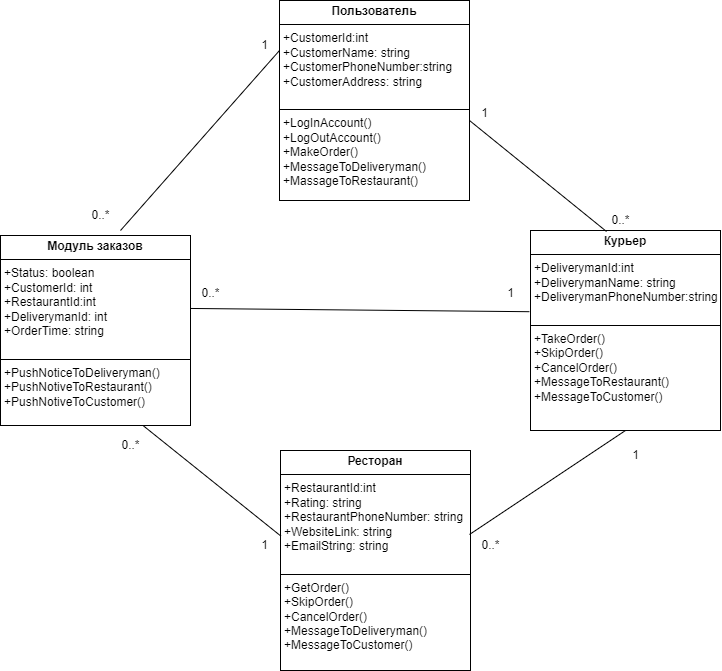

The diagram above was exported from draw.io. Its source (the exported page's mxGraphModel, read from the mxfile embedded in the PNG):
<mxGraphModel dx="2071" dy="815" grid="1" gridSize="10" guides="1" tooltips="1" connect="1" arrows="1" fold="1" page="1" pageScale="1" pageWidth="827" pageHeight="1169" math="0" shadow="0">
  <root>
    <mxCell id="WIyWlLk6GJQsqaUBKTNV-0" />
    <mxCell id="WIyWlLk6GJQsqaUBKTNV-1" parent="WIyWlLk6GJQsqaUBKTNV-0" />
    <mxCell id="eoJ-TL69e8WzZ3-fHdZ1-3" value="&lt;p style=&quot;margin:0px;margin-top:4px;text-align:center;&quot;&gt;&lt;b&gt;Пользователь&lt;/b&gt;&lt;/p&gt;&lt;hr size=&quot;1&quot; style=&quot;border-style:solid;&quot;&gt;&lt;p style=&quot;margin:0px;margin-left:4px;&quot;&gt;+CustomerId:int&lt;br&gt;+CustomerName: string&lt;br&gt;+CustomerPhoneNumber:string&lt;br&gt;+CustomerAddress: string&lt;br&gt;&lt;span style=&quot;color: rgba(0, 0, 0, 0); font-family: monospace; font-size: 0px; text-wrap: nowrap; background-color: initial;&quot;&gt;+%3CmxGraphModel%3E%3Croot%3E%3CmxCell%20id%3D%220%22%2F%3E%3CmxCell%20id%3D%221%22%20parent%3D%220%22%2F%3E%3CmxCell%20id%3D%222%22%20value%3D%22%22%20style%3D%22edgeStyle%3DorthogonalEdgeStyle%3Bhtml%3D1%3BverticalAlign%3Dbottom%3BendArrow%3Dopen%3BendSize%3D8%3BstrokeColor%3D%23ff0000%3Brounded%3D0%3BexitX%3D0.5%3BexitY%3D1%3BexitDx%3D0%3BexitDy%3D0%3BentryX%3D0.5%3BentryY%3D0%3BentryDx%3D0%3BentryDy%3D0%3B%22%20edge%3D%221%22%20parent%3D%221%22%3E%3CmxGeometry%20relative%3D%221%22%20as%3D%22geometry%22%3E%3CmxPoint%20x%3D%22-180%22%20y%3D%22450%22%20as%3D%22targetPoint%22%2F%3E%3CmxPoint%20x%3D%22-180%22%20y%3D%22410%22%20as%3D%22sourcePoint%22%2F%3E%3C%2FmxGeometry%3E%3C%2FmxCell%3E%3C%2Froot%3E%3C%2FmxGraphModel%3E&lt;/span&gt;&lt;span style=&quot;background-color: initial; color: rgba(0, 0, 0, 0); font-family: monospace; font-size: 0px; text-wrap: nowrap;&quot;&gt;%3CmxGraphModel%3E%3Croot%3E%3CmxCell%20id%3D%220%22%2F%3E%3CmxCell%20id%3D%221%22%20parent%3D%220%22%2F%3E%3CmxCell%20id%3D%222%22%20value%3D%22%22%20style%3D%22edgeStyle%3DorthogonalEdgeStyle%3Bhtml%3D1%3BverticalAlign%3Dbottom%3BendArrow%3Dopen%3BendSize%3D8%3BstrokeColor%3D%23ff0000%3Brounded%3D0%3BexitX%3D0.5%3BexitY%3D1%3BexitDx%3D0%3BexitDy%3D0%3BentryX%3D0.5%3BentryY%3D0%3BentryDx%3D0%3BentryDy%3D0%3B%22%20edge%3D%221%22%20parent%3D%221%22%3E%3CmxGeometry%20relative%3D%221%22%20as%3D%22geometry%22%3E%3CmxPoint%20x%3D%22-180%22%20y%3D%22450%22%20as%3D%22targetPoint%22%2F%3E%3CmxPoint%20x%3D%22-180%22%20y%3D%22410%22%20as%3D%22sourcePoint%22%2F%3E%3C%2FmxGeometry%3E%3C%2FmxCell%3E%3C%2Froot%3E%3C%2FmxGraphModel%3E&lt;/span&gt;&lt;/p&gt;&lt;hr size=&quot;1&quot; style=&quot;border-style:solid;&quot;&gt;&lt;p style=&quot;margin:0px;margin-left:4px;&quot;&gt;+LogInAccount()&lt;br&gt;+LogOutAccount()&lt;/p&gt;&lt;p style=&quot;margin:0px;margin-left:4px;&quot;&gt;+MakeOrder()&lt;/p&gt;&lt;p style=&quot;margin:0px;margin-left:4px;&quot;&gt;+MessageToDeliveryman()&lt;/p&gt;&lt;p style=&quot;margin:0px;margin-left:4px;&quot;&gt;+MassageToRestaurant()&lt;/p&gt;" style="verticalAlign=top;align=left;overflow=fill;html=1;whiteSpace=wrap;" vertex="1" parent="WIyWlLk6GJQsqaUBKTNV-1">
      <mxGeometry x="319" y="50" width="190" height="200" as="geometry" />
    </mxCell>
    <mxCell id="eoJ-TL69e8WzZ3-fHdZ1-4" value="&lt;p style=&quot;margin:0px;margin-top:4px;text-align:center;&quot;&gt;&lt;b&gt;Модуль заказов&lt;/b&gt;&lt;/p&gt;&lt;hr size=&quot;1&quot; style=&quot;border-style:solid;&quot;&gt;&lt;p style=&quot;margin:0px;margin-left:4px;&quot;&gt;+Status: boolean&lt;/p&gt;&lt;p style=&quot;margin:0px;margin-left:4px;&quot;&gt;+CustomerId: int&lt;/p&gt;&lt;p style=&quot;margin:0px;margin-left:4px;&quot;&gt;+RestaurantId:int&lt;/p&gt;&lt;p style=&quot;margin:0px;margin-left:4px;&quot;&gt;+DeliverymanId: int&lt;/p&gt;&lt;p style=&quot;margin:0px;margin-left:4px;&quot;&gt;+OrderTime: string&lt;br&gt;&lt;span style=&quot;color: rgba(0, 0, 0, 0); font-family: monospace; font-size: 0px; text-wrap: nowrap; background-color: initial;&quot;&gt;+%3CmxGraphModel%3E%3Croot%3E%3CmxCell%20id%3D%220%22%2F%3E%3CmxCell%20id%3D%221%22%20parent%3D%220%22%2F%3E%3CmxCell%20id%3D%222%22%20value%3D%22%22%20style%3D%22edgeStyle%3DorthogonalEdgeStyle%3Bhtml%3D1%3BverticalAlign%3Dbottom%3BendArrow%3Dopen%3BendSize%3D8%3BstrokeColor%3D%23ff0000%3Brounded%3D0%3BexitX%3D0.5%3BexitY%3D1%3BexitDx%3D0%3BexitDy%3D0%3BentryX%3D0.5%3BentryY%3D0%3BentryDx%3D0%3BentryDy%3D0%3B%22%20edge%3D%221%22%20parent%3D%221%22%3E%3CmxGeometry%20relative%3D%221%22%20as%3D%22geometry%22%3E%3CmxPoint%20x%3D%22-180%22%20y%3D%22450%22%20as%3D%22targetPoint%22%2F%3E%3CmxPoint%20x%3D%22-180%22%20y%3D%22410%22%20as%3D%22sourcePoint%22%2F%3E%3C%2FmxGeometry%3E%3C%2FmxCell%3E%3C%2Froot%3E%3C%2FmxGraphModel%3E&lt;/span&gt;&lt;span style=&quot;background-color: initial; color: rgba(0, 0, 0, 0); font-family: monospace; font-size: 0px; text-wrap: nowrap;&quot;&gt;%3CmxGraphModel%3E%3Croot%3E%3CmxCell%20id%3D%220%22%2F%3E%3CmxCell%20id%3D%221%22%20parent%3D%220%22%2F%3E%3CmxCell%20id%3D%222%22%20value%3D%22%22%20style%3D%22edgeStyle%3DorthogonalEdgeStyle%3Bhtml%3D1%3BverticalAlign%3Dbottom%3BendArrow%3Dopen%3BendSize%3D8%3BstrokeColor%3D%23ff0000%3Brounded%3D0%3BexitX%3D0.5%3BexitY%3D1%3BexitDx%3D0%3BexitDy%3D0%3BentryX%3D0.5%3BentryY%3D0%3BentryDx%3D0%3BentryDy%3D0%3B%22%20edge%3D%221%22%20parent%3D%221%22%3E%3CmxGeometry%20relative%3D%221%22%20as%3D%22geometry%22%3E%3CmxPoint%20x%3D%22-180%22%20y%3D%22450%22%20as%3D%22targetPoint%22%2F%3E%3CmxPoint%20x%3D%22-180%22%20y%3D%22410%22%20as%3D%22sourcePoint%22%2F%3E%3C%2FmxGeometry%3E%3C%2FmxCell%3E%3C%2Froot%3E%3C%2FmxGraphModel%3E&lt;/span&gt;&lt;/p&gt;&lt;hr size=&quot;1&quot; style=&quot;border-style:solid;&quot;&gt;&lt;p style=&quot;margin:0px;margin-left:4px;&quot;&gt;+PushNoticeToDeliveryman()&lt;/p&gt;&lt;p style=&quot;margin:0px;margin-left:4px;&quot;&gt;+PushNotiveToRestaurant()&lt;/p&gt;&lt;p style=&quot;margin:0px;margin-left:4px;&quot;&gt;+PushNotiveToCustomer()&lt;br&gt;&lt;/p&gt;" style="verticalAlign=top;align=left;overflow=fill;html=1;whiteSpace=wrap;" vertex="1" parent="WIyWlLk6GJQsqaUBKTNV-1">
      <mxGeometry x="40" y="285" width="190" height="190" as="geometry" />
    </mxCell>
    <mxCell id="eoJ-TL69e8WzZ3-fHdZ1-5" value="&lt;p style=&quot;margin:0px;margin-top:4px;text-align:center;&quot;&gt;&lt;b&gt;Ресторан&lt;/b&gt;&lt;/p&gt;&lt;hr size=&quot;1&quot; style=&quot;border-style:solid;&quot;&gt;&lt;p style=&quot;margin:0px;margin-left:4px;&quot;&gt;&lt;span style=&quot;background-color: initial;&quot;&gt;+RestaurantId:int&lt;/span&gt;&lt;/p&gt;&lt;p style=&quot;margin:0px;margin-left:4px;&quot;&gt;&lt;span style=&quot;background-color: initial;&quot;&gt;+Rating: string&lt;/span&gt;&lt;/p&gt;&lt;p style=&quot;margin:0px;margin-left:4px;&quot;&gt;+RestaurantPhoneNumber: string&lt;/p&gt;&lt;p style=&quot;margin:0px;margin-left:4px;&quot;&gt;+WebsiteLink: string&lt;/p&gt;&lt;p style=&quot;margin:0px;margin-left:4px;&quot;&gt;+EmailString: string&lt;br&gt;&lt;span style=&quot;color: rgba(0, 0, 0, 0); font-family: monospace; font-size: 0px; text-wrap: nowrap; background-color: initial;&quot;&gt;+%3CmxGraphModel%3E%3Croot%3E%3CmxCell%20id%3D%220%22%2F%3E%3CmxCell%20id%3D%221%22%20parent%3D%220%22%2F%3E%3CmxCell%20id%3D%222%22%20value%3D%22%22%20style%3D%22edgeStyle%3DorthogonalEdgeStyle%3Bhtml%3D1%3BverticalAlign%3Dbottom%3BendArrow%3Dopen%3BendSize%3D8%3BstrokeColor%3D%23ff0000%3Brounded%3D0%3BexitX%3D0.5%3BexitY%3D1%3BexitDx%3D0%3BexitDy%3D0%3BentryX%3D0.5%3BentryY%3D0%3BentryDx%3D0%3BentryDy%3D0%3B%22%20edge%3D%221%22%20parent%3D%221%22%3E%3CmxGeometry%20relative%3D%221%22%20as%3D%22geometry%22%3E%3CmxPoint%20x%3D%22-180%22%20y%3D%22450%22%20as%3D%22targetPoint%22%2F%3E%3CmxPoint%20x%3D%22-180%22%20y%3D%22410%22%20as%3D%22sourcePoint%22%2F%3E%3C%2FmxGeometry%3E%3C%2FmxCell%3E%3C%2Froot%3E%3C%2FmxGraphModel%3E&lt;/span&gt;&lt;span style=&quot;background-color: initial; color: rgba(0, 0, 0, 0); font-family: monospace; font-size: 0px; text-wrap: nowrap;&quot;&gt;%3CmxGraphModel%3E%3Croot%3E%3CmxCell%20id%3D%220%22%2F%3E%3CmxCell%20id%3D%221%22%20parent%3D%220%22%2F%3E%3CmxCell%20id%3D%222%22%20value%3D%22%22%20style%3D%22edgeStyle%3DorthogonalEdgeStyle%3Bhtml%3D1%3BverticalAlign%3Dbottom%3BendArrow%3Dopen%3BendSize%3D8%3BstrokeColor%3D%23ff0000%3Brounded%3D0%3BexitX%3D0.5%3BexitY%3D1%3BexitDx%3D0%3BexitDy%3D0%3BentryX%3D0.5%3BentryY%3D0%3BentryDx%3D0%3BentryDy%3D0%3B%22%20edge%3D%221%22%20parent%3D%221%22%3E%3CmxGeometry%20relative%3D%221%22%20as%3D%22geometry%22%3E%3CmxPoint%20x%3D%22-180%22%20y%3D%22450%22%20as%3D%22targetPoint%22%2F%3E%3CmxPoint%20x%3D%22-180%22%20y%3D%22410%22%20as%3D%22sourcePoint%22%2F%3E%3C%2FmxGeometry%3E%3C%2FmxCell%3E%3C%2Froot%3E%3C%2FmxGraphModel%3E&lt;/span&gt;&lt;/p&gt;&lt;hr size=&quot;1&quot; style=&quot;border-style:solid;&quot;&gt;&lt;p style=&quot;margin:0px;margin-left:4px;&quot;&gt;+GetOrder()&lt;/p&gt;&lt;p style=&quot;margin:0px;margin-left:4px;&quot;&gt;+SkipOrder()&lt;/p&gt;&lt;p style=&quot;margin:0px;margin-left:4px;&quot;&gt;+CancelOrder()&lt;/p&gt;&lt;p style=&quot;margin:0px;margin-left:4px;&quot;&gt;+MessageToDeliveryman()&lt;/p&gt;&lt;p style=&quot;margin:0px;margin-left:4px;&quot;&gt;+MessageToCustomer()&lt;/p&gt;" style="verticalAlign=top;align=left;overflow=fill;html=1;whiteSpace=wrap;" vertex="1" parent="WIyWlLk6GJQsqaUBKTNV-1">
      <mxGeometry x="320" y="500" width="190" height="220" as="geometry" />
    </mxCell>
    <mxCell id="eoJ-TL69e8WzZ3-fHdZ1-6" value="&lt;p style=&quot;margin:0px;margin-top:4px;text-align:center;&quot;&gt;&lt;b&gt;Курьер&lt;/b&gt;&lt;/p&gt;&lt;hr size=&quot;1&quot; style=&quot;border-style:solid;&quot;&gt;&lt;p style=&quot;margin:0px;margin-left:4px;&quot;&gt;+DeliverymanId:int&lt;br&gt;+&lt;span style=&quot;background-color: initial;&quot;&gt;Deliveryman&lt;/span&gt;&lt;span style=&quot;background-color: initial;&quot;&gt;Name: string&lt;/span&gt;&lt;/p&gt;&lt;p style=&quot;margin:0px;margin-left:4px;&quot;&gt;+&lt;span style=&quot;background-color: initial;&quot;&gt;Deliveryman&lt;/span&gt;&lt;span style=&quot;background-color: initial;&quot;&gt;PhoneNumber:string&lt;/span&gt;&lt;/p&gt;&lt;p style=&quot;margin:0px;margin-left:4px;&quot;&gt;&lt;span style=&quot;color: rgba(0, 0, 0, 0); font-family: monospace; font-size: 0px; text-wrap: nowrap; background-color: initial;&quot;&gt;+%3CmxGraphModel%3E%3Croot%3E%3CmxCell%20id%3D%220%22%2F%3E%3CmxCell%20id%3D%221%22%20parent%3D%220%22%2F%3E%3CmxCell%20id%3D%222%22%20value%3D%22%22%20style%3D%22edgeStyle%3DorthogonalEdgeStyle%3Bhtml%3D1%3BverticalAlign%3Dbottom%3BendArrow%3Dopen%3BendSize%3D8%3BstrokeColor%3D%23ff0000%3Brounded%3D0%3BexitX%3D0.5%3BexitY%3D1%3BexitDx%3D0%3BexitDy%3D0%3BentryX%3D0.5%3BentryY%3D0%3BentryDx%3D0%3BentryDy%3D0%3B%22%20edge%3D%221%22%20parent%3D%221%22%3E%3CmxGeometry%20relative%3D%221%22%20as%3D%22geometry%22%3E%3CmxPoint%20x%3D%22-180%22%20y%3D%22450%22%20as%3D%22targetPoint%22%2F%3E%3CmxPoint%20x%3D%22-180%22%20y%3D%22410%22%20as%3D%22sourcePoint%22%2F%3E%3C%2FmxGeometry%3E%3C%2FmxCell%3E%3C%2Froot%3E%3C%2FmxGraphModel%3E&lt;/span&gt;&lt;span style=&quot;background-color: initial; color: rgba(0, 0, 0, 0); font-family: monospace; font-size: 0px; text-wrap: nowrap;&quot;&gt;%3CmxGraphModel%3E%3Croot%3E%3CmxCell%20id%3D%220%22%2F%3E%3CmxCell%20id%3D%221%22%20parent%3D%220%22%2F%3E%3CmxCell%20id%3D%222%22%20value%3D%22%22%20style%3D%22edgeStyle%3DorthogonalEdgeStyle%3Bhtml%3D1%3BverticalAlign%3Dbottom%3BendArrow%3Dopen%3BendSize%3D8%3BstrokeColor%3D%23ff0000%3Brounded%3D0%3BexitX%3D0.5%3BexitY%3D1%3BexitDx%3D0%3BexitDy%3D0%3BentryX%3D0.5%3BentryY%3D0%3BentryDx%3D0%3BentryDy%3D0%3B%22%20edge%3D%221%22%20parent%3D%221%22%3E%3CmxGeometry%20relative%3D%221%22%20as%3D%22geometry%22%3E%3CmxPoint%20x%3D%22-180%22%20y%3D%22450%22%20as%3D%22targetPoint%22%2F%3E%3CmxPoint%20x%3D%22-180%22%20y%3D%22410%22%20as%3D%22sourcePoint%22%2F%3E%3C%2FmxGeometry%3E%3C%2FmxCell%3E%3C%2Froot%3E%3C%2FmxGraphModel%3E&lt;/span&gt;&lt;/p&gt;&lt;hr size=&quot;1&quot; style=&quot;border-style:solid;&quot;&gt;&lt;p style=&quot;margin: 0px 0px 0px 4px;&quot;&gt;+TakeOrder()&lt;/p&gt;&lt;p style=&quot;margin: 0px 0px 0px 4px;&quot;&gt;+SkipOrder()&lt;/p&gt;&lt;p style=&quot;margin: 0px 0px 0px 4px;&quot;&gt;+CancelOrder()&lt;/p&gt;&lt;p style=&quot;margin: 0px 0px 0px 4px;&quot;&gt;+MessageToRestaurant()&lt;/p&gt;&lt;p style=&quot;margin: 0px 0px 0px 4px;&quot;&gt;+MessageToCustomer()&lt;/p&gt;" style="verticalAlign=top;align=left;overflow=fill;html=1;whiteSpace=wrap;" vertex="1" parent="WIyWlLk6GJQsqaUBKTNV-1">
      <mxGeometry x="570" y="280" width="190" height="200" as="geometry" />
    </mxCell>
    <mxCell id="eoJ-TL69e8WzZ3-fHdZ1-8" value="" style="endArrow=none;html=1;rounded=0;entryX=0;entryY=0.25;entryDx=0;entryDy=0;" edge="1" parent="WIyWlLk6GJQsqaUBKTNV-1" target="eoJ-TL69e8WzZ3-fHdZ1-3">
      <mxGeometry width="50" height="50" relative="1" as="geometry">
        <mxPoint x="160" y="280" as="sourcePoint" />
        <mxPoint x="480" y="360" as="targetPoint" />
      </mxGeometry>
    </mxCell>
    <mxCell id="eoJ-TL69e8WzZ3-fHdZ1-9" value="" style="endArrow=none;html=1;rounded=0;exitX=0.75;exitY=1;exitDx=0;exitDy=0;entryX=0.002;entryY=0.389;entryDx=0;entryDy=0;entryPerimeter=0;" edge="1" parent="WIyWlLk6GJQsqaUBKTNV-1" source="eoJ-TL69e8WzZ3-fHdZ1-4" target="eoJ-TL69e8WzZ3-fHdZ1-5">
      <mxGeometry width="50" height="50" relative="1" as="geometry">
        <mxPoint x="170" y="300" as="sourcePoint" />
        <mxPoint x="329" y="110" as="targetPoint" />
      </mxGeometry>
    </mxCell>
    <mxCell id="eoJ-TL69e8WzZ3-fHdZ1-10" value="" style="endArrow=none;html=1;rounded=0;exitX=0.75;exitY=1;exitDx=0;exitDy=0;entryX=0.5;entryY=1;entryDx=0;entryDy=0;" edge="1" parent="WIyWlLk6GJQsqaUBKTNV-1" target="eoJ-TL69e8WzZ3-fHdZ1-6">
      <mxGeometry width="50" height="50" relative="1" as="geometry">
        <mxPoint x="509" y="584" as="sourcePoint" />
        <mxPoint x="646" y="695" as="targetPoint" />
      </mxGeometry>
    </mxCell>
    <mxCell id="eoJ-TL69e8WzZ3-fHdZ1-11" value="" style="endArrow=none;html=1;rounded=0;exitX=0.75;exitY=1;exitDx=0;exitDy=0;entryX=0.002;entryY=0.389;entryDx=0;entryDy=0;entryPerimeter=0;" edge="1" parent="WIyWlLk6GJQsqaUBKTNV-1">
      <mxGeometry width="50" height="50" relative="1" as="geometry">
        <mxPoint x="509" y="170" as="sourcePoint" />
        <mxPoint x="646" y="281" as="targetPoint" />
      </mxGeometry>
    </mxCell>
    <mxCell id="eoJ-TL69e8WzZ3-fHdZ1-12" value="1" style="text;html=1;align=center;verticalAlign=middle;resizable=0;points=[];autosize=1;strokeColor=none;fillColor=none;" vertex="1" parent="WIyWlLk6GJQsqaUBKTNV-1">
      <mxGeometry x="509" y="148" width="30" height="30" as="geometry" />
    </mxCell>
    <mxCell id="eoJ-TL69e8WzZ3-fHdZ1-13" value="0..*" style="text;html=1;align=center;verticalAlign=middle;resizable=0;points=[];autosize=1;strokeColor=none;fillColor=none;" vertex="1" parent="WIyWlLk6GJQsqaUBKTNV-1">
      <mxGeometry x="640" y="255" width="40" height="30" as="geometry" />
    </mxCell>
    <mxCell id="eoJ-TL69e8WzZ3-fHdZ1-14" value="" style="endArrow=none;html=1;rounded=0;entryX=-0.006;entryY=0.406;entryDx=0;entryDy=0;entryPerimeter=0;exitX=1.002;exitY=0.384;exitDx=0;exitDy=0;exitPerimeter=0;" edge="1" parent="WIyWlLk6GJQsqaUBKTNV-1" source="eoJ-TL69e8WzZ3-fHdZ1-4" target="eoJ-TL69e8WzZ3-fHdZ1-6">
      <mxGeometry width="50" height="50" relative="1" as="geometry">
        <mxPoint x="170" y="290" as="sourcePoint" />
        <mxPoint x="329" y="110" as="targetPoint" />
      </mxGeometry>
    </mxCell>
    <mxCell id="eoJ-TL69e8WzZ3-fHdZ1-15" value="1" style="text;html=1;align=center;verticalAlign=middle;resizable=0;points=[];autosize=1;strokeColor=none;fillColor=none;" vertex="1" parent="WIyWlLk6GJQsqaUBKTNV-1">
      <mxGeometry x="535" y="328" width="30" height="30" as="geometry" />
    </mxCell>
    <mxCell id="eoJ-TL69e8WzZ3-fHdZ1-16" value="0..*" style="text;html=1;align=center;verticalAlign=middle;resizable=0;points=[];autosize=1;strokeColor=none;fillColor=none;" vertex="1" parent="WIyWlLk6GJQsqaUBKTNV-1">
      <mxGeometry x="230" y="328" width="40" height="30" as="geometry" />
    </mxCell>
    <mxCell id="eoJ-TL69e8WzZ3-fHdZ1-17" value="0..*" style="text;html=1;align=center;verticalAlign=middle;resizable=0;points=[];autosize=1;strokeColor=none;fillColor=none;" vertex="1" parent="WIyWlLk6GJQsqaUBKTNV-1">
      <mxGeometry x="150" y="480" width="40" height="30" as="geometry" />
    </mxCell>
    <mxCell id="eoJ-TL69e8WzZ3-fHdZ1-18" value="1" style="text;html=1;align=center;verticalAlign=middle;resizable=0;points=[];autosize=1;strokeColor=none;fillColor=none;" vertex="1" parent="WIyWlLk6GJQsqaUBKTNV-1">
      <mxGeometry x="289" y="580" width="30" height="30" as="geometry" />
    </mxCell>
    <mxCell id="eoJ-TL69e8WzZ3-fHdZ1-19" value="1" style="text;html=1;align=center;verticalAlign=middle;resizable=0;points=[];autosize=1;strokeColor=none;fillColor=none;" vertex="1" parent="WIyWlLk6GJQsqaUBKTNV-1">
      <mxGeometry x="289" y="80" width="30" height="30" as="geometry" />
    </mxCell>
    <mxCell id="eoJ-TL69e8WzZ3-fHdZ1-20" value="0..*" style="text;html=1;align=center;verticalAlign=middle;resizable=0;points=[];autosize=1;strokeColor=none;fillColor=none;" vertex="1" parent="WIyWlLk6GJQsqaUBKTNV-1">
      <mxGeometry x="120" y="250" width="40" height="30" as="geometry" />
    </mxCell>
    <mxCell id="eoJ-TL69e8WzZ3-fHdZ1-21" value="0..*" style="text;html=1;align=center;verticalAlign=middle;resizable=0;points=[];autosize=1;strokeColor=none;fillColor=none;" vertex="1" parent="WIyWlLk6GJQsqaUBKTNV-1">
      <mxGeometry x="510" y="580" width="40" height="30" as="geometry" />
    </mxCell>
    <mxCell id="eoJ-TL69e8WzZ3-fHdZ1-22" value="1" style="text;html=1;align=center;verticalAlign=middle;resizable=0;points=[];autosize=1;strokeColor=none;fillColor=none;" vertex="1" parent="WIyWlLk6GJQsqaUBKTNV-1">
      <mxGeometry x="660" y="490" width="30" height="30" as="geometry" />
    </mxCell>
  </root>
</mxGraphModel>